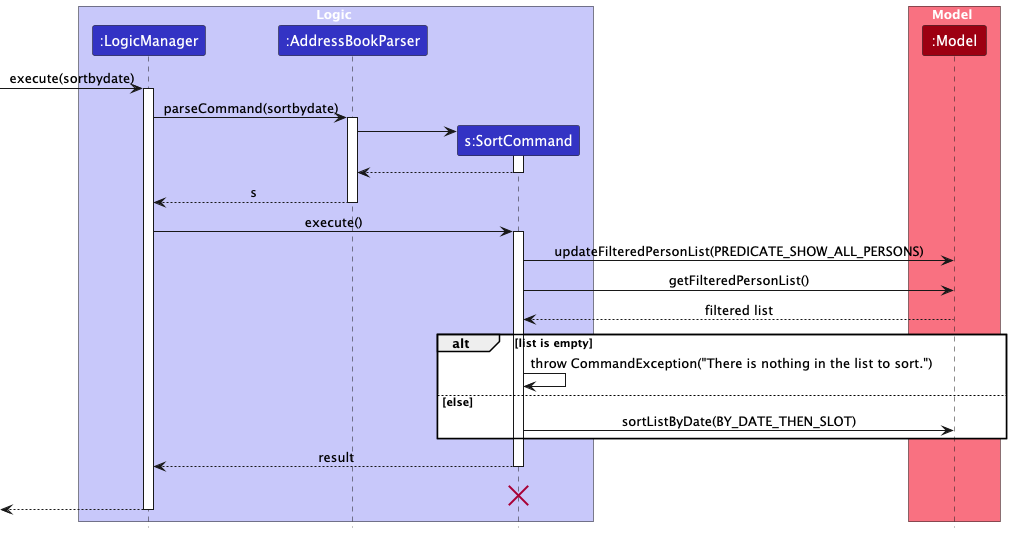

The diagram above was rendered by PlantUML. Its source (embedded in the PNG):
@startuml
!include style.puml
skinparam ArrowFontStyle plain

box Logic LOGIC_COLOR_T1
participant ":LogicManager" as LogicManager LOGIC_COLOR
participant ":AddressBookParser" as AddressBookParser LOGIC_COLOR
participant "s:SortCommand" as SortCommand LOGIC_COLOR
end box

box Model MODEL_COLOR_T1
participant ":Model" as Model MODEL_COLOR
end box
[-> LogicManager : execute(sortbydate)
activate LogicManager

LogicManager -> AddressBookParser : parseCommand(sortbydate)
activate AddressBookParser

create SortCommand
AddressBookParser -> SortCommand
activate SortCommand

SortCommand --> AddressBookParser
deactivate SortCommand

AddressBookParser --> LogicManager : s
deactivate AddressBookParser

LogicManager -> SortCommand : execute()
activate SortCommand

SortCommand -> Model : updateFilteredPersonList(PREDICATE_SHOW_ALL_PERSONS)
SortCommand -> Model : getFilteredPersonList()
Model --> SortCommand : filtered list

alt list is empty
    SortCommand -> SortCommand : throw CommandException("There is nothing in the list to sort.")
else else
    SortCommand -> Model : sortListByDate(BY_DATE_THEN_SLOT)
        deactivate Model
    end

SortCommand --> LogicManager : result
deactivate SortCommand
SortCommand -[hidden]-> LogicManager : result
destroy SortCommand

[<--LogicManager
deactivate LogicManager
@enduml